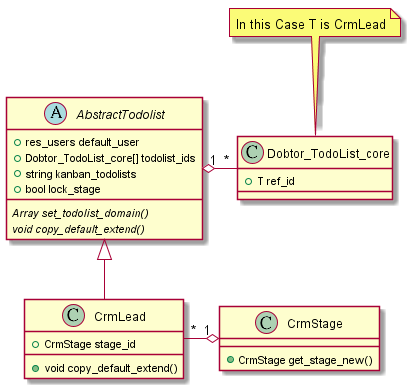

The diagram above was rendered by PlantUML. Its source (embedded in the PNG):
@startuml
abstract class AbstractTodolist {
    + res_users default_user
    + Dobtor_TodoList_core[] todolist_ids
    + string kanban_todolists
    + bool lock_stage
    {abstract} Array set_todolist_domain()
    {abstract} void copy_default_extend()
}

Class CrmLead {
    + CrmStage stage_id
    + void copy_default_extend()
}

Class Dobtor_TodoList_core {
    + T ref_id
}
note top: In this Case T is CrmLead

Class CrmStage {
    + CrmStage get_stage_new()
}


AbstractTodolist <|-- CrmLead
CrmLead "*" -o "1" CrmStage
AbstractTodolist "1" o- "*" Dobtor_TodoList_core
@enduml